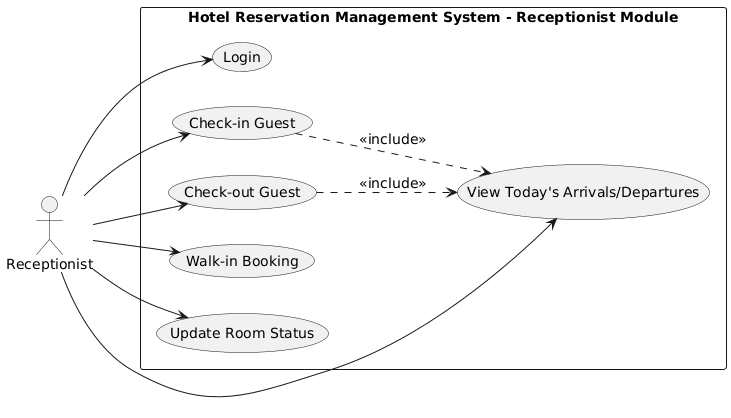

The diagram above was rendered by PlantUML. Its source (embedded in the PNG):
@startuml
left to right direction
skinparam packageStyle rectangle
skinparam defaultFontName "Times New Roman"
skinparam defaultFontSize 14

actor Receptionist

rectangle "Hotel Reservation Management System - Receptionist Module" {
  usecase "Login" as UC1
  usecase "View Today's Arrivals/Departures" as UC2
  usecase "Check-in Guest" as UC3
  usecase "Check-out Guest" as UC4
  usecase "Walk-in Booking" as UC5
  usecase "Update Room Status" as UC6
}

Receptionist --> UC1
Receptionist --> UC2
Receptionist --> UC3
Receptionist --> UC4
Receptionist --> UC5
Receptionist --> UC6

UC3 ..> UC2 : <<include>>
UC4 ..> UC2 : <<include>>
@enduml